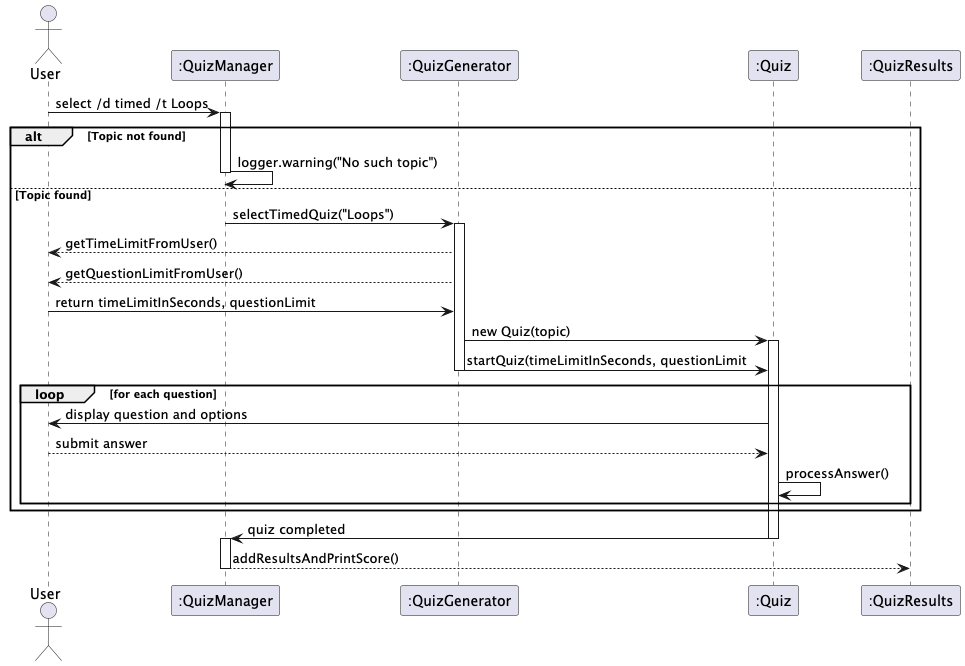

The diagram above was rendered by PlantUML. Its source (embedded in the PNG):
@startuml

actor User

participant ":QuizManager" as QM
participant ":QuizGenerator" as QG
participant ":Quiz" as Quiz
participant ":QuizResults" as QR

User -> QM : select /d timed /t Loops
activate QM

alt Topic not found
    QM -> QM : logger.warning("No such topic")
    deactivate QM
else Topic found
    QM -> QG : selectTimedQuiz("Loops")
    activate QG

    QG --> User : getTimeLimitFromUser()
    QG --> User : getQuestionLimitFromUser()
    User -> QG : return timeLimitInSeconds, questionLimit
    QG -> Quiz : new Quiz(topic)
    activate Quiz
    QG -> Quiz : startQuiz(timeLimitInSeconds, questionLimit
    deactivate QG

    loop for each question
        Quiz -> User : display question and options
        User --> Quiz : submit answer
        Quiz -> Quiz : processAnswer()
    end
end


Quiz -> QM : quiz completed
deactivate Quiz
activate QM
deactivate Quiz
QM --> QR : addResultsAndPrintScore()
deactivate QM

@enduml